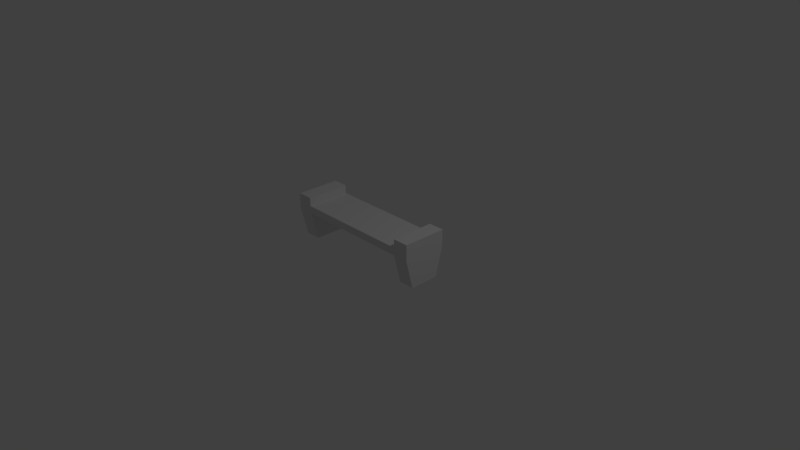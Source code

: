 # Source: bench.blend  (saved by Blender 2.78.0; exported with 4.5.12 LTS)
import bpy
from mathutils import Matrix  # noqa: F401  (used for matrix-valued properties, if any)

bpy.ops.wm.read_factory_settings(use_empty=True)
scene = bpy.context.scene
scene.name = 'Scene'

# ---- collections
col_collection_1 = bpy.data.collections.new('Collection 1'); scene.collection.children.link(col_collection_1)

# ---- materials (node trees are filled in below, after node groups)
mat_material = bpy.data.materials.new('Material')
mat_material.alpha_threshold = 0.0
mat_material.use_transparent_shadow = False
mat_material.roughness = 0.5
mat_material.line_color = (0.0, 0.0, 0.0, 1.0)

# ---- material node trees

# ---- world
world_world = bpy.data.worlds.new('World'); scene.world = world_world
world_world.color = (0.05088, 0.05088, 0.05088)
world_world.use_sun_shadow = False
world_world.sun_shadow_jitter_overblur = 0.0
world_world.cycles.sampling_method = 'MANUAL'

# ---- cameras
cam_camera = bpy.data.cameras.new('Camera')
cam_camera.clip_end = 100.0
cam_camera.lens = 35.0
cam_camera.sensor_width = 32.0
cam_camera.sensor_height = 18.0
cam_camera.ortho_scale = 7.314
cam_camera.dof.focus_distance = 0.0
cam_camera.dof.aperture_fstop = 128.0

# ---- lights
light_lamp = bpy.data.lights.new('Lamp', 'POINT')
light_lamp.transmission_factor = 0.0
light_lamp.cutoff_distance = 30.0
light_lamp.energy = 100.0
light_lamp.shadow_buffer_clip_start = 1.001
light_lamp.shadow_soft_size = 0.1
light_lamp.shadow_maximum_resolution = 0.006
light_lamp.use_absolute_resolution = True

# ---- meshes
me_cube = bpy.data.meshes.new('Cube')
me_cube.from_pydata([(1.004, 0.3377, -0.3859), (1.004, -0.2618, -0.3859), (0.7908, -0.1612, -1.0), (0.7908, 0.2371, -1.0), (1.004, 0.2371, -1.0), (1.004, -0.1612, -1.0), (0.7908, -0.2618, -0.3859), (0.7908, 0.3377, -0.3859), (0.7908, 0.3377, -0.5995), (0.7908, 0.3377, -0.5002), (0.7908, -0.2618, -0.6015), (0.7908, -0.2618, -0.5), (1.004, 0.3377, -0.5995), (1.004, 0.3377, -0.5002), (1.004, -0.2618, -0.6015), (1.004, -0.2618, -0.5), (-0.7988, 0.3377, -0.6003), (-0.7988, 0.3377, -0.5), (-0.7988, -0.2618, -0.6003), (-0.7988, -0.2618, -0.5), (-1.012, -0.2618, -0.3856), (-1.012, 0.3377, -0.3856), (-0.7988, 0.2371, -0.9997), (-0.7988, -0.1612, -0.9997), (-1.012, -0.1612, -0.9997), (-1.012, 0.2371, -0.9997), (-0.7988, 0.3377, -0.3856), (-0.7988, -0.2618, -0.3856), (-1.012, -0.2618, -0.5992), (-1.012, -0.2618, -0.4999), (-1.012, 0.3377, -0.6012), (-1.012, 0.3377, -0.4997)], [], [(11, 15, 1, 6), (5, 4, 12, 14), (10, 14, 15, 11), (12, 13, 15, 14), (2, 10, 8, 3), (13, 0, 1, 15), (9, 13, 12, 8), (10, 18, 16, 8), (9, 11, 6, 7), (6, 1, 0, 7), (7, 0, 13, 9), (2, 5, 14, 10), (8, 12, 4, 3), (11, 19, 18, 10), (8, 16, 17, 9), (9, 17, 19, 11), (17, 31, 21, 26), (25, 24, 28, 30), (16, 30, 31, 17), (28, 29, 31, 30), (22, 16, 18, 23), (29, 20, 21, 31), (19, 29, 28, 18), (19, 17, 26, 27), (26, 21, 20, 27), (27, 20, 29, 19), (22, 25, 30, 16), (18, 28, 24, 23)])
me_cube.materials.append(mat_material)
me_cube.use_remesh_preserve_volume = False
me_cube.use_remesh_preserve_attributes = False
me_cube.use_mirror_vertex_groups = False
me_cube.update()

# ---- objects
ob_cube = bpy.data.objects.new('Cube', me_cube)
ob_lamp = bpy.data.objects.new('Lamp', light_lamp)
ob_camera = bpy.data.objects.new('Camera', cam_camera)

# ---- transforms, parenting, visibility, modifiers, constraints
ob_cube.location = (0.0, -0.03694, 1.0)
ob_cube.lock_rotations_4d = False
ob_cube.empty_display_type = 'ARROWS'
ob_cube.lineart.crease_threshold = 0.0
ob_lamp.location = (4.076, 1.005, 5.904)
ob_lamp.rotation_euler = (0.6503, 0.05522, 1.866)
ob_lamp.lock_rotations_4d = False
ob_lamp.empty_display_type = 'ARROWS'
ob_lamp.color = (0.0, 0.0, 0.0, 0.0)
ob_lamp.lineart.crease_threshold = 0.0
ob_camera.location = (7.481, -6.508, 5.344)
ob_camera.rotation_euler = (1.109, 0.0, 0.8149)
ob_camera.lock_rotations_4d = False
ob_camera.empty_display_type = 'ARROWS'
ob_camera.color = (0.0, 0.0, 0.0, 0.0)
ob_camera.display_type = 'WIRE'
ob_camera.lineart.crease_threshold = 0.0

# ---- collection membership
col_collection_1.objects.link(ob_cube)
col_collection_1.objects.link(ob_lamp)
col_collection_1.objects.link(ob_camera)

# ---- scene / render settings (as saved in the file)
scene.camera = ob_camera
scene.frame_start = 1; scene.frame_end = 250; scene.frame_set(1)
scene.render.engine = 'BLENDER_EEVEE_NEXT'
scene.render.resolution_percentage = 50
scene.render.dither_intensity = 0.0
scene.cycles.use_denoising = False
scene.cycles.samples = 128
scene.cycles.sampling_pattern = 'TABULATED_SOBOL'
scene.cycles.light_sampling_threshold = 0.0
scene.cycles.use_adaptive_sampling = False
scene.cycles.use_light_tree = False
scene.cycles.blur_glossy = 0.0
scene.cycles.sample_clamp_indirect = 0.0
scene.view_settings.view_transform = 'Standard'
bpy.context.view_layer.update()
